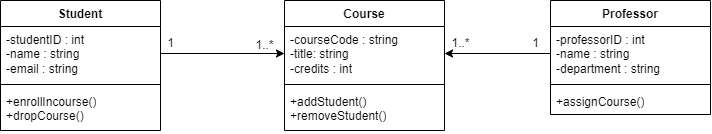

The diagram above was exported from draw.io. Its source (the exported page's mxGraphModel, read from the mxfile embedded in the PNG):
<mxGraphModel dx="853" dy="483" grid="1" gridSize="10" guides="1" tooltips="1" connect="1" arrows="1" fold="1" page="1" pageScale="1" pageWidth="827" pageHeight="1169" math="0" shadow="0">
  <root>
    <mxCell id="0" />
    <mxCell id="1" parent="0" />
    <mxCell id="64ddnkf8TCEVgHKgMiSi-1" value="Student" style="swimlane;fontStyle=1;align=center;verticalAlign=top;childLayout=stackLayout;horizontal=1;startSize=26;horizontalStack=0;resizeParent=1;resizeParentMax=0;resizeLast=0;collapsible=1;marginBottom=0;whiteSpace=wrap;html=1;" vertex="1" parent="1">
      <mxGeometry x="50" y="160" width="160" height="130" as="geometry" />
    </mxCell>
    <mxCell id="64ddnkf8TCEVgHKgMiSi-2" value="-studentID : int&lt;div&gt;-name : string&lt;/div&gt;&lt;div&gt;-email : string&lt;/div&gt;" style="text;strokeColor=none;fillColor=none;align=left;verticalAlign=top;spacingLeft=4;spacingRight=4;overflow=hidden;rotatable=0;points=[[0,0.5],[1,0.5]];portConstraint=eastwest;whiteSpace=wrap;html=1;" vertex="1" parent="64ddnkf8TCEVgHKgMiSi-1">
      <mxGeometry y="26" width="160" height="54" as="geometry" />
    </mxCell>
    <mxCell id="64ddnkf8TCEVgHKgMiSi-3" value="" style="line;strokeWidth=1;fillColor=none;align=left;verticalAlign=middle;spacingTop=-1;spacingLeft=3;spacingRight=3;rotatable=0;labelPosition=right;points=[];portConstraint=eastwest;strokeColor=inherit;" vertex="1" parent="64ddnkf8TCEVgHKgMiSi-1">
      <mxGeometry y="80" width="160" height="8" as="geometry" />
    </mxCell>
    <mxCell id="64ddnkf8TCEVgHKgMiSi-4" value="+enrollIncourse()&lt;div&gt;+dropCourse()&lt;br&gt;&lt;div&gt;&lt;br&gt;&lt;/div&gt;&lt;/div&gt;" style="text;strokeColor=none;fillColor=none;align=left;verticalAlign=top;spacingLeft=4;spacingRight=4;overflow=hidden;rotatable=0;points=[[0,0.5],[1,0.5]];portConstraint=eastwest;whiteSpace=wrap;html=1;" vertex="1" parent="64ddnkf8TCEVgHKgMiSi-1">
      <mxGeometry y="88" width="160" height="42" as="geometry" />
    </mxCell>
    <mxCell id="64ddnkf8TCEVgHKgMiSi-5" value="Course" style="swimlane;fontStyle=1;align=center;verticalAlign=top;childLayout=stackLayout;horizontal=1;startSize=26;horizontalStack=0;resizeParent=1;resizeParentMax=0;resizeLast=0;collapsible=1;marginBottom=0;whiteSpace=wrap;html=1;" vertex="1" parent="1">
      <mxGeometry x="334" y="160" width="160" height="130" as="geometry" />
    </mxCell>
    <mxCell id="64ddnkf8TCEVgHKgMiSi-6" value="-courseCode : string&lt;div&gt;-title: string&lt;/div&gt;&lt;div&gt;-credits : int&lt;/div&gt;" style="text;strokeColor=none;fillColor=none;align=left;verticalAlign=top;spacingLeft=4;spacingRight=4;overflow=hidden;rotatable=0;points=[[0,0.5],[1,0.5]];portConstraint=eastwest;whiteSpace=wrap;html=1;" vertex="1" parent="64ddnkf8TCEVgHKgMiSi-5">
      <mxGeometry y="26" width="160" height="54" as="geometry" />
    </mxCell>
    <mxCell id="64ddnkf8TCEVgHKgMiSi-7" value="" style="line;strokeWidth=1;fillColor=none;align=left;verticalAlign=middle;spacingTop=-1;spacingLeft=3;spacingRight=3;rotatable=0;labelPosition=right;points=[];portConstraint=eastwest;strokeColor=inherit;" vertex="1" parent="64ddnkf8TCEVgHKgMiSi-5">
      <mxGeometry y="80" width="160" height="8" as="geometry" />
    </mxCell>
    <mxCell id="64ddnkf8TCEVgHKgMiSi-8" value="+addStudent()&lt;div&gt;+removeStudent()&lt;/div&gt;" style="text;strokeColor=none;fillColor=none;align=left;verticalAlign=top;spacingLeft=4;spacingRight=4;overflow=hidden;rotatable=0;points=[[0,0.5],[1,0.5]];portConstraint=eastwest;whiteSpace=wrap;html=1;" vertex="1" parent="64ddnkf8TCEVgHKgMiSi-5">
      <mxGeometry y="88" width="160" height="42" as="geometry" />
    </mxCell>
    <mxCell id="64ddnkf8TCEVgHKgMiSi-9" value="Professor" style="swimlane;fontStyle=1;align=center;verticalAlign=top;childLayout=stackLayout;horizontal=1;startSize=26;horizontalStack=0;resizeParent=1;resizeParentMax=0;resizeLast=0;collapsible=1;marginBottom=0;whiteSpace=wrap;html=1;" vertex="1" parent="1">
      <mxGeometry x="600" y="160" width="160" height="114" as="geometry" />
    </mxCell>
    <mxCell id="64ddnkf8TCEVgHKgMiSi-10" value="-professorID : int&lt;div&gt;-name : string&lt;/div&gt;&lt;div&gt;-department : string&lt;/div&gt;" style="text;strokeColor=none;fillColor=none;align=left;verticalAlign=top;spacingLeft=4;spacingRight=4;overflow=hidden;rotatable=0;points=[[0,0.5],[1,0.5]];portConstraint=eastwest;whiteSpace=wrap;html=1;" vertex="1" parent="64ddnkf8TCEVgHKgMiSi-9">
      <mxGeometry y="26" width="160" height="54" as="geometry" />
    </mxCell>
    <mxCell id="64ddnkf8TCEVgHKgMiSi-11" value="" style="line;strokeWidth=1;fillColor=none;align=left;verticalAlign=middle;spacingTop=-1;spacingLeft=3;spacingRight=3;rotatable=0;labelPosition=right;points=[];portConstraint=eastwest;strokeColor=inherit;" vertex="1" parent="64ddnkf8TCEVgHKgMiSi-9">
      <mxGeometry y="80" width="160" height="8" as="geometry" />
    </mxCell>
    <mxCell id="64ddnkf8TCEVgHKgMiSi-12" value="+assignCourse()" style="text;strokeColor=none;fillColor=none;align=left;verticalAlign=top;spacingLeft=4;spacingRight=4;overflow=hidden;rotatable=0;points=[[0,0.5],[1,0.5]];portConstraint=eastwest;whiteSpace=wrap;html=1;" vertex="1" parent="64ddnkf8TCEVgHKgMiSi-9">
      <mxGeometry y="88" width="160" height="26" as="geometry" />
    </mxCell>
    <mxCell id="64ddnkf8TCEVgHKgMiSi-23" style="edgeStyle=orthogonalEdgeStyle;rounded=0;orthogonalLoop=1;jettySize=auto;html=1;exitX=1;exitY=0.5;exitDx=0;exitDy=0;entryX=0;entryY=0.5;entryDx=0;entryDy=0;" edge="1" parent="1" source="64ddnkf8TCEVgHKgMiSi-2" target="64ddnkf8TCEVgHKgMiSi-6">
      <mxGeometry relative="1" as="geometry" />
    </mxCell>
    <mxCell id="64ddnkf8TCEVgHKgMiSi-25" style="edgeStyle=orthogonalEdgeStyle;rounded=0;orthogonalLoop=1;jettySize=auto;html=1;exitX=0;exitY=0.5;exitDx=0;exitDy=0;" edge="1" parent="1" source="64ddnkf8TCEVgHKgMiSi-10" target="64ddnkf8TCEVgHKgMiSi-6">
      <mxGeometry relative="1" as="geometry" />
    </mxCell>
    <mxCell id="64ddnkf8TCEVgHKgMiSi-26" value="1..*" style="text;html=1;align=center;verticalAlign=middle;resizable=0;points=[];autosize=1;strokeColor=none;fillColor=none;" vertex="1" parent="1">
      <mxGeometry x="294" y="190" width="40" height="30" as="geometry" />
    </mxCell>
    <mxCell id="64ddnkf8TCEVgHKgMiSi-27" value="1" style="text;html=1;align=center;verticalAlign=middle;resizable=0;points=[];autosize=1;strokeColor=none;fillColor=none;" vertex="1" parent="1">
      <mxGeometry x="205" y="188" width="30" height="30" as="geometry" />
    </mxCell>
    <mxCell id="64ddnkf8TCEVgHKgMiSi-28" value="1..*" style="text;html=1;align=center;verticalAlign=middle;resizable=0;points=[];autosize=1;strokeColor=none;fillColor=none;" vertex="1" parent="1">
      <mxGeometry x="490" y="188" width="40" height="30" as="geometry" />
    </mxCell>
    <mxCell id="64ddnkf8TCEVgHKgMiSi-29" value="1" style="text;html=1;align=center;verticalAlign=middle;resizable=0;points=[];autosize=1;strokeColor=none;fillColor=none;" vertex="1" parent="1">
      <mxGeometry x="570" y="188" width="30" height="30" as="geometry" />
    </mxCell>
  </root>
</mxGraphModel>